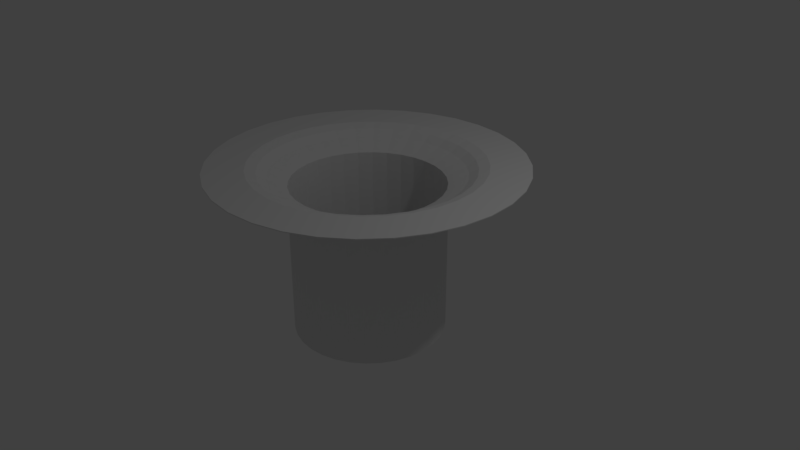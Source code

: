 # Source: shithole.blend  (saved by Blender 2.79.0; exported with 4.5.12 LTS)
import bpy
from mathutils import Matrix  # noqa: F401  (used for matrix-valued properties, if any)

bpy.ops.wm.read_factory_settings(use_empty=True)
scene = bpy.context.scene
scene.name = 'Scene'

# ---- collections
col_collection_1 = bpy.data.collections.new('Collection 1'); scene.collection.children.link(col_collection_1)

# ---- world
world_world = bpy.data.worlds.new('World'); scene.world = world_world
world_world.color = (0.05088, 0.05088, 0.05088)
world_world.use_sun_shadow = False
world_world.sun_shadow_jitter_overblur = 0.0
world_world.cycles.sampling_method = 'MANUAL'

# ---- cameras
cam_camera = bpy.data.cameras.new('Camera')
cam_camera.clip_end = 100.0
cam_camera.lens = 35.0
cam_camera.sensor_width = 32.0
cam_camera.sensor_height = 18.0
cam_camera.ortho_scale = 7.314
cam_camera.dof.focus_distance = 0.0
cam_camera.dof.aperture_fstop = 128.0

# ---- lights
light_lamp = bpy.data.lights.new('Lamp', 'POINT')
light_lamp.transmission_factor = 0.0
light_lamp.cutoff_distance = 30.0
light_lamp.energy = 100.0
light_lamp.shadow_buffer_clip_start = 1.001
light_lamp.shadow_soft_size = 0.1
light_lamp.shadow_maximum_resolution = 0.006
light_lamp.use_absolute_resolution = True

# ---- meshes
me_cylinder = bpy.data.meshes.new('Cylinder')
me_cylinder.from_pydata([(0.0, 1.0, -1.0), (0.0, 1.0, 1.0), (0.1951, 0.9808, -1.0), (0.1951, 0.9808, 1.0), (0.3827, 0.9239, -1.0), (0.3827, 0.9239, 1.0), (0.5556, 0.8315, -1.0), (0.5556, 0.8315, 1.0), (0.7071, 0.7071, -1.0), (0.7071, 0.7071, 1.0), (0.8315, 0.5556, -1.0), (0.8315, 0.5556, 1.0), (0.9239, 0.3827, -1.0), (0.9239, 0.3827, 1.0), (0.9808, 0.1951, -1.0), (0.9808, 0.1951, 1.0), (1.0, 7.55e-08, -1.0), (1.0, 7.55e-08, 1.0), (0.9808, -0.1951, -1.0), (0.9808, -0.1951, 1.0), (0.9239, -0.3827, -1.0), (0.9239, -0.3827, 1.0), (0.8315, -0.5556, -1.0), (0.8315, -0.5556, 1.0), (0.7071, -0.7071, -1.0), (0.7071, -0.7071, 1.0), (0.5556, -0.8315, -1.0), (0.5556, -0.8315, 1.0), (0.3827, -0.9239, -1.0), (0.3827, -0.9239, 1.0), (0.1951, -0.9808, -1.0), (0.1951, -0.9808, 1.0), (-3.258e-07, -1.0, -1.0), (-3.258e-07, -1.0, 1.0), (-0.1951, -0.9808, -1.0), (-0.1951, -0.9808, 1.0), (-0.3827, -0.9239, -1.0), (-0.3827, -0.9239, 1.0), (-0.5556, -0.8315, -1.0), (-0.5556, -0.8315, 1.0), (-0.7071, -0.7071, -1.0), (-0.7071, -0.7071, 1.0), (-0.8315, -0.5556, -1.0), (-0.8315, -0.5556, 1.0), (-0.9239, -0.3827, -1.0), (-0.9239, -0.3827, 1.0), (-0.9808, -0.1951, -1.0), (-0.9808, -0.1951, 1.0), (-1.0, 9.656e-07, -1.0), (-1.0, 9.656e-07, 1.0), (-0.9808, 0.1951, -1.0), (-0.9808, 0.1951, 1.0), (-0.9239, 0.3827, -1.0), (-0.9239, 0.3827, 1.0), (-0.8315, 0.5556, -1.0), (-0.8315, 0.5556, 1.0), (-0.7071, 0.7071, -1.0), (-0.7071, 0.7071, 1.0), (-0.5556, 0.8315, -1.0), (-0.5556, 0.8315, 1.0), (-0.3827, 0.9239, -1.0), (-0.3827, 0.9239, 1.0), (-0.1951, 0.9808, -1.0), (-0.1951, 0.9808, 1.0), (-5.943e-08, 1.5, 1.246), (0.2927, 1.472, 1.246), (0.5742, 1.386, 1.246), (0.8336, 1.248, 1.246), (1.061, 1.061, 1.246), (1.248, 0.8336, 1.246), (1.386, 0.5742, 1.246), (1.472, 0.2927, 1.246), (1.5, -2.935e-08, 1.246), (1.472, -0.2927, 1.246), (1.386, -0.5742, 1.246), (1.248, -0.8336, 1.246), (1.061, -1.061, 1.246), (0.8336, -1.248, 1.246), (0.5742, -1.386, 1.246), (0.2927, -1.472, 1.246), (-5.483e-07, -1.5, 1.246), (-0.2927, -1.472, 1.246), (-0.5742, -1.386, 1.246), (-0.8336, -1.248, 1.246), (-1.061, -1.061, 1.246), (-1.248, -0.8336, 1.246), (-1.386, -0.5742, 1.246), (-1.472, -0.2927, 1.246), (-1.5, 1.306e-06, 1.246), (-1.472, 0.2927, 1.246), (-1.386, 0.5742, 1.246), (-1.248, 0.8336, 1.246), (-1.061, 1.061, 1.246), (-0.8336, 1.248, 1.246), (-0.5742, 1.386, 1.246), (-0.2927, 1.472, 1.246), (1.25, 2.308e-08, 1.123), (1.226, 0.2439, 1.123), (-0.2439, -1.226, 1.123), (-4.371e-07, -1.25, 1.123), (-1.155, 0.4784, 1.123), (-1.226, 0.2439, 1.123), (0.8841, 0.8841, 1.123), (0.6946, 1.04, 1.123), (0.6946, -1.04, 1.123), (0.8841, -0.8841, 1.123), (-1.155, -0.4784, 1.123), (-1.04, -0.6946, 1.123), (-0.2439, 1.226, 1.123), (-0.4784, 1.155, 1.123), (1.226, -0.2439, 1.123), (-0.4784, -1.155, 1.123), (-1.04, 0.6946, 1.123), (1.04, 0.6946, 1.123), (0.4784, -1.155, 1.123), (-1.226, -0.2439, 1.123), (0.2439, 1.226, 1.123), (-2.971e-08, 1.25, 1.123), (1.155, -0.4784, 1.123), (-0.6946, -1.04, 1.123), (-0.8841, 0.8841, 1.123), (1.155, 0.4784, 1.123), (0.2439, -1.226, 1.123), (-1.25, 1.136e-06, 1.123), (0.4784, 1.155, 1.123), (1.04, -0.6946, 1.123), (-0.8841, -0.8841, 1.123), (-0.6946, 1.04, 1.123), (1.125, 4.929e-08, 1.062), (-0.2195, -1.103, 1.062), (-1.039, 0.4306, 1.062), (0.7956, 0.7956, 1.062), (0.6251, -0.9355, 1.062), (-1.039, -0.4306, 1.062), (-0.2195, 1.104, 1.062), (1.104, -0.2195, 1.062), (-0.4306, -1.039, 1.062), (-0.9355, 0.6251, 1.062), (0.9355, 0.6251, 1.062), (0.4306, -1.039, 1.062), (-1.104, -0.2195, 1.062), (0.2195, 1.103, 1.062), (1.039, -0.4306, 1.062), (-0.6251, -0.9355, 1.062), (-0.7956, 0.7956, 1.062), (1.039, 0.4306, 1.062), (0.2195, -1.104, 1.062), (-1.125, 1.051e-06, 1.062), (0.4306, 1.039, 1.062), (0.9355, -0.6251, 1.062), (-0.7956, -0.7956, 1.062), (-0.6251, 0.9355, 1.062), (1.103, 0.2195, 1.062), (-3.815e-07, -1.125, 1.062), (-1.103, 0.2195, 1.062), (0.6251, 0.9355, 1.062), (0.7956, -0.7956, 1.062), (-0.9355, -0.6251, 1.062), (-0.4306, 1.039, 1.062), (-1.486e-08, 1.125, 1.062), (1.165, 0.2317, 1.092), (-4.093e-07, -1.188, 1.092), (-1.165, 0.2317, 1.092), (0.6598, 0.9875, 1.092), (0.8398, -0.8398, 1.092), (-0.9875, -0.6598, 1.092), (-0.4545, 1.097, 1.092), (-2.229e-08, 1.188, 1.092), (1.188, 3.618e-08, 1.092), (-0.2317, -1.165, 1.092), (-1.097, 0.4545, 1.092), (0.8398, 0.8398, 1.092), (0.6598, -0.9875, 1.092), (-1.097, -0.4545, 1.092), (-0.2317, 1.165, 1.092), (1.165, -0.2317, 1.092), (-0.4545, -1.097, 1.092), (-0.9875, 0.6598, 1.092), (0.9875, 0.6598, 1.092), (0.4545, -1.097, 1.092), (-1.165, -0.2317, 1.092), (0.2317, 1.165, 1.092), (1.097, -0.4545, 1.092), (-0.6598, -0.9875, 1.092), (-0.8398, 0.8398, 1.092), (1.097, 0.4545, 1.092), (0.2317, -1.165, 1.092), (-1.188, 1.093e-06, 1.092), (0.4545, 1.097, 1.092), (0.9875, -0.6598, 1.092), (-0.8398, -0.8398, 1.092), (-0.6598, 0.9875, 1.092), (1.341, 0.2667, 1.201), (-4.89e-07, -1.367, 1.201), (-1.341, 0.2667, 1.201), (0.7595, 1.137, 1.201), (0.9666, -0.9666, 1.201), (-1.137, -0.7595, 1.201), (-0.5231, 1.263, 1.201), (-4.358e-08, 1.367, 1.201), (1.367, -1.387e-09, 1.201), (-0.2667, -1.341, 1.201), (-1.263, 0.5231, 1.201), (0.9666, 0.9666, 1.201), (0.7595, -1.137, 1.201), (-1.263, -0.5231, 1.201), (-0.2667, 1.341, 1.201), (1.341, -0.2667, 1.201), (-0.5231, -1.263, 1.201), (-1.137, 0.7595, 1.201), (1.137, 0.7595, 1.201), (0.5231, -1.263, 1.201), (-1.341, -0.2667, 1.201), (0.2667, 1.341, 1.201), (1.263, -0.5231, 1.201), (-0.7595, -1.137, 1.201), (-0.9666, 0.9666, 1.201), (1.263, 0.5231, 1.201), (0.2667, -1.341, 1.201), (-1.367, 1.215e-06, 1.201), (0.5231, 1.263, 1.201), (1.137, -0.7595, 1.201), (-0.9666, -0.9666, 1.201), (-0.7595, 1.137, 1.201), (0.09755, 0.9904, 1.0), (0.2889, 0.9523, 1.0), (0.4691, 0.8777, 1.0), (0.6313, 0.7693, 1.0), (0.7693, 0.6313, 1.0), (0.8777, 0.4691, 1.0), (0.9523, 0.2889, 1.0), (0.9904, 0.09755, 1.0), (0.9904, -0.09755, 1.0), (0.9523, -0.2889, 1.0), (0.8777, -0.4691, 1.0), (0.7693, -0.6313, 1.0), (0.6313, -0.7693, 1.0), (0.4691, -0.8777, 1.0), (0.2889, -0.9523, 1.0), (0.09754, -0.9904, 1.0), (-0.09755, -0.9904, 1.0), (-0.2889, -0.9523, 1.0), (-0.4691, -0.8777, 1.0), (-0.6313, -0.7693, 1.0), (-0.7693, -0.6313, 1.0), (-0.8777, -0.4691, 1.0), (-0.9523, -0.2889, 1.0), (-0.9904, -0.09754, 1.0), (-0.9904, 0.09755, 1.0), (-0.9523, 0.2889, 1.0), (-0.8777, 0.4691, 1.0), (-0.7693, 0.6313, 1.0), (-0.6313, 0.7693, 1.0), (-0.4691, 0.8777, 1.0), (-0.2889, 0.9523, 1.0), (-0.09754, 0.9904, 1.0), (0.1464, 1.486, 1.246), (0.4335, 1.429, 1.246), (0.7039, 1.317, 1.246), (0.9473, 1.154, 1.246), (1.154, 0.9473, 1.246), (1.317, 0.7039, 1.246), (1.429, 0.4335, 1.246), (1.486, 0.1464, 1.246), (1.486, -0.1464, 1.246), (1.429, -0.4335, 1.246), (1.317, -0.7039, 1.246), (1.154, -0.9473, 1.246), (0.9473, -1.154, 1.246), (0.7039, -1.317, 1.246), (0.4335, -1.429, 1.246), (0.1464, -1.486, 1.246), (-0.1464, -1.486, 1.246), (-0.4335, -1.429, 1.246), (-0.7039, -1.317, 1.246), (-0.9473, -1.154, 1.246), (-1.154, -0.9473, 1.246), (-1.317, -0.7039, 1.246), (-1.429, -0.4335, 1.246), (-1.486, -0.1464, 1.246), (-1.486, 0.1464, 1.246), (-1.429, 0.4335, 1.246), (-1.317, 0.7039, 1.246), (-1.154, 0.9473, 1.246), (-0.9473, 1.154, 1.246), (-0.7039, 1.317, 1.246), (-0.4335, 1.429, 1.246), (-0.1464, 1.486, 1.246), (1.063, 6.239e-08, 1.031), (1.406, 0.2797, 1.223), (-0.2073, -1.042, 1.031), (-5.187e-07, -1.434, 1.223), (-0.9817, 0.4066, 1.031), (-1.406, 0.2797, 1.223), (0.7513, 0.7513, 1.031), (0.7965, 1.192, 1.223), (0.5903, -0.8835, 1.031), (1.014, -1.014, 1.223), (-0.9817, -0.4066, 1.031), (-1.192, -0.7965, 1.223), (-0.2073, 1.042, 1.031), (-0.5487, 1.325, 1.223), (1.042, -0.2073, 1.031), (-0.4066, -0.9817, 1.031), (-0.8835, 0.5903, 1.031), (0.8835, 0.5903, 1.031), (0.4066, -0.9817, 1.031), (-1.042, -0.2073, 1.031), (0.2073, 1.042, 1.031), (-5.15e-08, 1.434, 1.223), (0.9817, -0.4066, 1.031), (-0.5903, -0.8835, 1.031), (-0.7513, 0.7513, 1.031), (0.9817, 0.4066, 1.031), (0.2073, -1.042, 1.031), (-1.063, 1.008e-06, 1.031), (0.4066, 0.9817, 1.031), (0.8835, -0.5903, 1.031), (-0.7513, -0.7513, 1.031), (-0.5903, 0.8835, 1.031), (1.309, 1.084e-08, 1.162), (1.196, 0.2378, 1.108), (-0.2553, -1.283, 1.162), (-4.232e-07, -1.219, 1.108), (-1.209, 0.5008, 1.162), (-1.196, 0.2378, 1.108), (0.9253, 0.9253, 1.162), (0.6772, 1.014, 1.108), (0.727, -1.088, 1.162), (0.8619, -0.8619, 1.108), (-1.209, -0.5008, 1.162), (-1.014, -0.6772, 1.108), (-0.2553, 1.283, 1.162), (-0.4665, 1.126, 1.108), (1.283, -0.2553, 1.162), (-0.5008, -1.209, 1.162), (-1.088, 0.727, 1.162), (1.088, 0.727, 1.162), (0.5008, -1.209, 1.162), (-1.283, -0.2553, 1.162), (0.2553, 1.283, 1.162), (-2.6e-08, 1.219, 1.108), (1.209, -0.5008, 1.162), (-0.727, -1.088, 1.162), (-0.9253, 0.9253, 1.162), (1.209, 0.5008, 1.162), (0.2553, -1.283, 1.162), (-1.309, 1.176e-06, 1.162), (0.5008, 1.209, 1.162), (1.088, -0.727, 1.162), (-0.9253, -0.9253, 1.162), (-0.727, 1.088, 1.162), (-0.5865, 1.097, 1.123), (-0.9618, -0.7893, 1.123), (0.9618, -0.7893, 1.123), (0.5865, 1.097, 1.123), (-1.238, 0.122, 1.123), (0.122, -1.238, 1.123), (1.191, 0.3612, 1.123), (-0.7893, 0.9618, 1.123), (-0.7893, -0.9618, 1.123), (1.097, -0.5865, 1.123), (0.3612, 1.191, 1.123), (-1.238, -0.122, 1.123), (0.3612, -1.191, 1.123), (1.097, 0.5865, 1.123), (-0.9618, 0.7893, 1.123), (-0.5865, -1.097, 1.123), (1.191, -0.3612, 1.123), (-0.122, 1.238, 1.123), (0.122, 1.238, 1.123), (-1.191, -0.3612, 1.123), (0.5865, -1.097, 1.123), (0.9618, 0.7893, 1.123), (-1.097, 0.5865, 1.123), (-0.3612, -1.191, 1.123), (1.238, -0.122, 1.123), (-0.3612, 1.191, 1.123), (-1.097, -0.5865, 1.123), (0.7893, -0.9618, 1.123), (0.7893, 0.9618, 1.123), (-1.191, 0.3612, 1.123), (-0.122, -1.238, 1.123), (1.238, 0.122, 1.123), (1.156, 4.273e-08, 1.077), (-0.2256, -1.134, 1.077), (-1.068, 0.4425, 1.077), (0.8177, 0.8177, 1.077), (0.6425, -0.9615, 1.077), (-1.068, -0.4425, 1.077), (-0.2256, 1.134, 1.077), (1.134, -0.2256, 1.077), (-0.4425, -1.068, 1.077), (-0.9615, 0.6425, 1.077), (0.9615, 0.6425, 1.077), (0.4425, -1.068, 1.077), (-1.134, -0.2256, 1.077), (0.2256, 1.134, 1.077), (1.068, -0.4425, 1.077), (-0.6425, -0.9615, 1.077), (-0.8177, 0.8177, 1.077), (1.068, 0.4425, 1.077), (0.2256, -1.134, 1.077), (-1.156, 1.072e-06, 1.077), (0.4425, 1.068, 1.077), (0.9615, -0.6425, 1.077), (-0.8177, -0.8177, 1.077), (-0.6425, 0.9615, 1.077), (1.042, 0.2073, 1.031), (-3.537e-07, -1.063, 1.031), (-1.042, 0.2073, 1.031), (0.5903, 0.8835, 1.031), (0.7513, -0.7513, 1.031), (-0.8835, -0.5903, 1.031), (-0.4066, 0.9817, 1.031), (-7.429e-09, 1.063, 1.031), (1.114, 0.1097, 1.062), (-0.1098, -1.114, 1.062), (-1.071, 0.325, 1.062), (0.7103, 0.8655, 1.062), (0.7103, -0.8655, 1.062), (-0.9875, -0.5278, 1.062), (-0.325, 1.071, 1.062), (1.114, -0.1097, 1.062), (-0.325, -1.071, 1.062), (-0.9875, 0.5278, 1.062), (0.8655, 0.7103, 1.062), (0.5278, -0.9875, 1.062), (-1.071, -0.325, 1.062), (0.1097, 1.114, 1.062), (-0.1097, 1.114, 1.062), (1.071, -0.325, 1.062), (-0.5278, -0.9875, 1.062), (-0.8655, 0.7103, 1.062), (0.9875, 0.5278, 1.062), (0.325, -1.071, 1.062), (-1.114, -0.1097, 1.062), (0.325, 1.071, 1.062), (0.9875, -0.5278, 1.062), (-0.7103, -0.8655, 1.062), (-0.7103, 0.8655, 1.062), (1.071, 0.325, 1.062), (0.1097, -1.114, 1.062), (-1.114, 0.1098, 1.062), (0.5278, 0.9875, 1.062), (0.8655, -0.7103, 1.062), (-0.8655, -0.7103, 1.062), (-0.5278, 0.9875, 1.062), (1.134, 0.2256, 1.077), (-3.954e-07, -1.156, 1.077), (-1.134, 0.2256, 1.077), (0.6425, 0.9615, 1.077), (0.8177, -0.8177, 1.077), (-0.9615, -0.6425, 1.077), (-0.4425, 1.068, 1.077), (-1.857e-08, 1.156, 1.077), (1.219, 2.963e-08, 1.108), (-0.2378, -1.196, 1.108), (-1.126, 0.4665, 1.108), (0.8619, 0.8619, 1.108), (0.6772, -1.014, 1.108), (-1.126, -0.4665, 1.108), (-0.2378, 1.196, 1.108), (1.196, -0.2378, 1.108), (-0.4665, -1.126, 1.108), (-1.014, 0.6772, 1.108), (1.014, 0.6772, 1.108), (0.4665, -1.126, 1.108), (-1.196, -0.2378, 1.108), (0.2378, 1.196, 1.108), (1.126, -0.4665, 1.108), (-0.6772, -1.014, 1.108), (-0.8619, 0.8619, 1.108), (1.126, 0.4665, 1.108), (0.2378, -1.196, 1.108), (-1.219, 1.115e-06, 1.108), (0.4665, 1.126, 1.108), (1.014, -0.6772, 1.108), (-0.8619, -0.8619, 1.108), (-0.6772, 1.014, 1.108), (1.176, 0.1159, 1.092), (-0.1159, -1.176, 1.092), (-1.131, 0.3431, 1.092), (0.7498, 0.9137, 1.092), (0.7498, -0.9137, 1.092), (-1.042, -0.5572, 1.092), (-0.3431, 1.131, 1.092), (1.176, -0.1159, 1.092), (-0.3431, -1.131, 1.092), (-1.042, 0.5572, 1.092), (0.9137, 0.7498, 1.092), (0.5572, -1.042, 1.092), (-1.131, -0.3431, 1.092), (0.1159, 1.176, 1.092), (-0.1159, 1.176, 1.092), (1.131, -0.3431, 1.092), (-0.5572, -1.042, 1.092), (-0.9137, 0.7498, 1.092), (1.042, 0.5572, 1.092), (0.3431, -1.131, 1.092), (-1.176, -0.1159, 1.092), (0.3431, 1.131, 1.092), (1.042, -0.5572, 1.092), (-0.7498, -0.9137, 1.092), (-0.7498, 0.9137, 1.092), (1.131, 0.3431, 1.092), (0.1159, -1.176, 1.092), (-1.176, 0.1159, 1.092), (0.5572, 1.042, 1.092), (0.9137, -0.7498, 1.092), (-0.9137, -0.7498, 1.092), (-0.5572, 1.042, 1.092), (1.283, 0.2553, 1.162), (-4.631e-07, -1.309, 1.162), (-1.283, 0.2553, 1.162), (0.727, 1.088, 1.162), (0.9253, -0.9253, 1.162), (-1.088, -0.727, 1.162), (-0.5008, 1.209, 1.162), (-3.665e-08, 1.309, 1.162), (1.434, -1.537e-08, 1.223), (-0.2797, -1.406, 1.223), (-1.325, 0.5487, 1.223), (1.014, 1.014, 1.223), (0.7965, -1.192, 1.223), (-1.325, -0.5487, 1.223), (-0.2797, 1.406, 1.223), (1.406, -0.2797, 1.223), (-0.5487, -1.325, 1.223), (-1.192, 0.7965, 1.223), (1.192, 0.7965, 1.223), (0.5487, -1.325, 1.223), (-1.406, -0.2797, 1.223), (0.2797, 1.406, 1.223), (1.325, -0.5487, 1.223), (-0.7965, -1.192, 1.223), (-1.014, 1.014, 1.223), (1.325, 0.5487, 1.223), (0.2797, -1.406, 1.223), (-1.434, 1.261e-06, 1.223), (0.5487, 1.325, 1.223), (1.192, -0.7965, 1.223), (-1.014, -1.014, 1.223), (-0.7965, 1.192, 1.223), (-0.6413, 1.2, 1.201), (-1.052, -0.863, 1.201), (1.052, -0.863, 1.201), (0.6413, 1.2, 1.201), (-1.354, 0.1333, 1.201), (0.1333, -1.354, 1.201), (1.302, 0.3949, 1.201), (-0.863, 1.052, 1.201), (-0.8631, -1.052, 1.201), (1.2, -0.6413, 1.201), (0.3949, 1.302, 1.201), (-1.354, -0.1333, 1.201), (0.3949, -1.302, 1.201), (1.2, 0.6413, 1.201), (-1.052, 0.8631, 1.201), (-0.6413, -1.2, 1.201), (1.302, -0.3949, 1.201), (-0.1333, 1.354, 1.201), (0.1333, 1.354, 1.201), (-1.302, -0.3949, 1.201), (0.6413, -1.2, 1.201), (1.052, 0.863, 1.201), (-1.2, 0.6413, 1.201), (-0.3949, -1.302, 1.201), (1.354, -0.1333, 1.201), (-0.3949, 1.302, 1.201), (-1.2, -0.6413, 1.201), (0.863, -1.052, 1.201), (0.863, 1.052, 1.201), (-1.302, 0.3949, 1.201), (-0.1333, -1.354, 1.201), (1.354, 0.1333, 1.201), (1.296, 0.1277, 1.162), (-0.1277, -1.296, 1.162), (-1.246, 0.378, 1.162), (0.8262, 1.007, 1.162), (0.8262, -1.007, 1.162), (-1.149, -0.6139, 1.162), (-0.378, 1.246, 1.162), (1.296, -0.1277, 1.162), (-0.378, -1.246, 1.162), (-1.149, 0.6139, 1.162), (1.007, 0.8262, 1.162), (0.6139, -1.149, 1.162), (-1.246, -0.378, 1.162), (0.1277, 1.296, 1.162), (-0.1276, 1.296, 1.162), (1.246, -0.378, 1.162), (-0.6139, -1.149, 1.162), (-1.007, 0.8262, 1.162), (1.149, 0.6139, 1.162), (0.378, -1.246, 1.162), (-1.296, -0.1276, 1.162), (0.378, 1.246, 1.162), (1.149, -0.6139, 1.162), (-0.8262, -1.007, 1.162), (-0.8262, 1.007, 1.162), (1.246, 0.378, 1.162), (0.1276, -1.296, 1.162), (-1.296, 0.1277, 1.162), (0.6139, 1.149, 1.162), (1.007, -0.8262, 1.162), (-1.007, -0.8262, 1.162), (-0.6139, 1.149, 1.162), (-0.5425, 1.015, 1.077), (-0.8896, -0.7301, 1.077), (0.8896, -0.7301, 1.077), (0.5425, 1.015, 1.077), (-1.145, 0.1128, 1.077), (0.1128, -1.145, 1.077), (1.101, 0.3341, 1.077), (-0.7301, 0.8896, 1.077), (-0.7301, -0.8896, 1.077), (1.015, -0.5425, 1.077), (0.3341, 1.101, 1.077), (-1.145, -0.1128, 1.077), (0.3341, -1.101, 1.077), (1.015, 0.5425, 1.077), (-0.8896, 0.7301, 1.077), (-0.5425, -1.015, 1.077), (1.101, -0.3341, 1.077), (-0.1128, 1.145, 1.077), (0.1128, 1.145, 1.077), (-1.101, -0.3341, 1.077), (0.5425, -1.015, 1.077), (0.8896, 0.7301, 1.077), (-1.015, 0.5425, 1.077), (-0.3341, -1.101, 1.077), (1.145, -0.1128, 1.077), (-0.3341, 1.101, 1.077), (-1.015, -0.5425, 1.077), (0.7301, -0.8896, 1.077), (0.7301, 0.8896, 1.077), (-1.101, 0.3341, 1.077), (-0.1128, -1.145, 1.077), (1.145, 0.1128, 1.077), (-0.4985, 0.9326, 1.031), (-0.8174, -0.6708, 1.031), (0.8174, -0.6708, 1.031), (0.4985, 0.9326, 1.031), (-1.052, 0.1036, 1.031), (0.1036, -1.052, 1.031), (1.012, 0.307, 1.031), (-0.6708, 0.8174, 1.031), (-0.6708, -0.8174, 1.031), (0.9326, -0.4985, 1.031), (0.307, 1.012, 1.031), (-1.052, -0.1036, 1.031), (0.307, -1.012, 1.031), (0.9326, 0.4985, 1.031), (-0.8174, 0.6708, 1.031), (-0.4985, -0.9326, 1.031), (1.012, -0.307, 1.031), (-0.1036, 1.052, 1.031), (0.1036, 1.052, 1.031), (-1.012, -0.307, 1.031), (0.4985, -0.9326, 1.031), (0.8174, 0.6708, 1.031), (-0.9326, 0.4985, 1.031), (-0.307, -1.012, 1.031), (1.052, -0.1036, 1.031), (-0.307, 1.012, 1.031), (-0.9326, -0.4985, 1.031), (0.6708, -0.8174, 1.031), (0.6708, 0.8174, 1.031), (-1.012, 0.307, 1.031), (-0.1036, -1.052, 1.031), (1.052, 0.1036, 1.031), (1.207, 0.1189, 1.108), (-0.1189, -1.207, 1.108), (-1.161, 0.3521, 1.108), (0.7696, 0.9377, 1.108), (0.7696, -0.9377, 1.108), (-1.07, -0.5718, 1.108), (-0.3521, 1.161, 1.108), (1.207, -0.1189, 1.108), (-0.3521, -1.161, 1.108), (-1.07, 0.5718, 1.108), (0.9377, 0.7696, 1.108), (0.5718, -1.07, 1.108), (-1.161, -0.3521, 1.108), (0.1189, 1.207, 1.108), (-0.1189, 1.207, 1.108), (1.161, -0.3521, 1.108), (-0.5718, -1.07, 1.108), (-0.9377, 0.7696, 1.108), (1.07, 0.5718, 1.108), (0.3521, -1.161, 1.108), (-1.207, -0.1189, 1.108), (0.3521, 1.161, 1.108), (1.07, -0.5718, 1.108), (-0.7696, -0.9377, 1.108), (-0.7696, 0.9377, 1.108), (1.161, 0.3521, 1.108), (0.1189, -1.207, 1.108), (-1.207, 0.1189, 1.108), (0.5718, 1.07, 1.108), (0.9377, -0.7696, 1.108), (-0.9377, -0.7696, 1.108), (-0.5718, 1.07, 1.108), (-0.6726, 1.258, 1.223), (-1.103, -0.9052, 1.223), (1.103, -0.9052, 1.223), (0.6726, 1.258, 1.223), (-1.42, 0.1399, 1.223), (0.1399, -1.42, 1.223), (1.365, 0.4142, 1.223), (-0.9052, 1.103, 1.223), (-0.9052, -1.103, 1.223), (1.258, -0.6726, 1.223), (0.4142, 1.365, 1.223), (-1.42, -0.1399, 1.223), (0.4142, -1.365, 1.223), (1.258, 0.6726, 1.223), (-1.103, 0.9052, 1.223), (-0.6726, -1.258, 1.223), (1.365, -0.4142, 1.223), (-0.1399, 1.42, 1.223), (0.1399, 1.42, 1.223), (-1.365, -0.4142, 1.223), (0.6726, -1.258, 1.223), (1.103, 0.9052, 1.223), (-1.258, 0.6726, 1.223), (-0.4142, -1.365, 1.223), (1.42, -0.1399, 1.223), (-0.4142, 1.365, 1.223), (-1.258, -0.6726, 1.223), (0.9052, -1.103, 1.223), (0.9052, 1.103, 1.223), (-1.365, 0.4142, 1.223), (-0.1399, -1.42, 1.223), (1.42, 0.1399, 1.223), (0.005293, 2.004, 1.246), (0.3974, 1.966, 1.246), (0.7744, 1.851, 1.246), (1.122, 1.666, 1.246), (1.426, 1.416, 1.246), (1.676, 1.111, 1.246), (1.862, 0.7638, 1.246), (1.976, 0.3868, 1.246), (2.015, -0.005293, 1.246), (1.976, -0.3974, 1.246), (1.862, -0.7744, 1.246), (1.676, -1.122, 1.246), (1.426, -1.426, 1.246), (1.122, -1.676, 1.246), (0.7744, -1.862, 1.246), (0.3974, -1.976, 1.246), (0.005293, -2.015, 1.246), (-0.3868, -1.976, 1.246), (-0.7638, -1.862, 1.246), (-1.111, -1.676, 1.246), (-1.416, -1.426, 1.246), (-1.666, -1.122, 1.246), (-1.851, -0.7744, 1.246), (-1.966, -0.3974, 1.246), (-2.004, -0.005292, 1.246), (-1.966, 0.3868, 1.246), (-1.851, 0.7638, 1.246), (-1.666, 1.111, 1.246), (-1.416, 1.416, 1.246), (-1.111, 1.666, 1.246), (-0.7638, 1.851, 1.246), (-0.3868, 1.966, 1.246), (0.2013, 1.985, 1.246), (0.5859, 1.909, 1.246), (0.9481, 1.759, 1.246), (1.274, 1.541, 1.246), (1.551, 1.264, 1.246), (1.769, 0.9375, 1.246), (1.919, 0.5753, 1.246), (1.996, 0.1907, 1.246), (1.996, -0.2013, 1.246), (1.919, -0.5859, 1.246), (1.769, -0.9481, 1.246), (1.551, -1.274, 1.246), (1.274, -1.551, 1.246), (0.9481, -1.769, 1.246), (0.5859, -1.919, 1.246), (0.2013, -1.996, 1.246), (-0.1907, -1.996, 1.246), (-0.5753, -1.919, 1.246), (-0.9375, -1.769, 1.246), (-1.264, -1.551, 1.246), (-1.541, -1.274, 1.246), (-1.759, -0.9481, 1.246), (-1.909, -0.5859, 1.246), (-1.985, -0.2013, 1.246), (-1.985, 0.1907, 1.246), (-1.909, 0.5753, 1.246), (-1.759, 0.9375, 1.246), (-1.541, 1.264, 1.246), (-1.264, 1.541, 1.246), (-0.9375, 1.759, 1.246), (-0.5753, 1.909, 1.246), (-0.1907, 1.985, 1.246), (-1.353, 1.353, 1.216)], [], [(0, 1, 224, 3, 2), (2, 3, 225, 5, 4), (4, 5, 226, 7, 6), (6, 7, 227, 9, 8), (8, 9, 228, 11, 10), (10, 11, 229, 13, 12), (12, 13, 230, 15, 14), (14, 15, 231, 17, 16), (16, 17, 232, 19, 18), (18, 19, 233, 21, 20), (20, 21, 234, 23, 22), (22, 23, 235, 25, 24), (24, 25, 236, 27, 26), (26, 27, 237, 29, 28), (28, 29, 238, 31, 30), (30, 31, 239, 33, 32), (32, 33, 240, 35, 34), (34, 35, 241, 37, 36), (36, 37, 242, 39, 38), (38, 39, 243, 41, 40), (40, 41, 244, 43, 42), (42, 43, 245, 45, 44), (44, 45, 246, 47, 46), (46, 47, 247, 49, 48), (48, 49, 248, 51, 50), (50, 51, 249, 53, 52), (52, 53, 250, 55, 54), (54, 55, 251, 57, 56), (56, 57, 252, 59, 58), (58, 59, 253, 61, 60), (735, 289, 71, 263), (60, 61, 254, 63, 62), (62, 63, 255, 1, 0), (0, 2, 4, 6, 8, 10, 12, 14, 16, 18, 20, 22, 24, 26, 28, 30, 32, 34, 36, 38, 40, 42, 44, 46, 48, 50, 52, 54, 56, 58, 60, 62), (734, 291, 80, 272), (733, 293, 89, 281), (732, 295, 67, 259), (731, 297, 76, 268), (730, 299, 85, 277), (729, 301, 94, 286), (728, 520, 72, 264), (727, 521, 81, 273), (726, 522, 90, 282), (725, 523, 68, 260), (724, 524, 77, 269), (723, 525, 86, 278), (722, 309, 64, 256), (721, 526, 95, 287), (720, 527, 73, 265), (719, 528, 82, 274), (718, 529, 91, 283), (717, 530, 69, 261), (716, 531, 78, 270), (715, 532, 87, 279), (714, 533, 65, 257), (713, 534, 74, 266), (712, 535, 83, 275), (711, 536, 92, 284), (710, 537, 70, 262), (709, 538, 79, 271), (708, 539, 88, 280), (707, 540, 66, 258), (706, 541, 75, 267), (705, 542, 84, 276), (704, 543, 93, 285), (703, 479, 127, 352), (702, 478, 126, 353), (701, 477, 125, 354), (700, 476, 124, 355), (699, 475, 123, 356), (698, 474, 122, 357), (697, 473, 121, 358), (696, 472, 120, 359), (695, 471, 119, 360), (694, 470, 118, 361), (693, 469, 116, 362), (692, 468, 115, 363), (691, 467, 114, 364), (690, 466, 113, 365), (689, 465, 112, 366), (688, 464, 111, 367), (687, 463, 110, 368), (686, 462, 108, 369), (685, 341, 117, 370), (684, 461, 106, 371), (683, 460, 104, 372), (682, 459, 102, 373), (681, 458, 100, 374), (680, 457, 98, 375), (679, 456, 96, 376), (678, 333, 109, 377), (677, 331, 107, 378), (676, 329, 105, 379), (675, 327, 103, 380), (674, 325, 101, 381), (673, 323, 99, 382), (672, 321, 97, 383), (671, 408, 152, 416), (670, 409, 153, 417), (669, 410, 154, 418), (668, 411, 155, 419), (667, 412, 156, 420), (666, 413, 157, 421), (665, 414, 158, 422), (664, 288, 128, 423), (663, 290, 129, 424), (662, 292, 130, 425), (661, 294, 131, 426), (660, 296, 132, 427), (659, 298, 133, 428), (658, 415, 159, 429), (657, 300, 134, 430), (656, 302, 135, 431), (655, 303, 136, 432), (654, 304, 137, 433), (653, 305, 138, 434), (652, 306, 139, 435), (651, 307, 140, 436), (650, 308, 141, 437), (649, 310, 142, 438), (648, 311, 143, 439), (647, 312, 144, 440), (646, 313, 145, 441), (645, 314, 146, 442), (644, 315, 147, 443), (643, 316, 148, 444), (642, 317, 149, 445), (641, 318, 150, 446), (640, 319, 151, 447), (639, 448, 160, 480), (638, 449, 161, 481), (637, 450, 162, 482), (636, 451, 163, 483), (635, 452, 164, 484), (634, 453, 165, 485), (633, 454, 166, 486), (632, 384, 168, 487), (631, 385, 169, 488), (630, 386, 170, 489), (629, 387, 171, 490), (628, 388, 172, 491), (627, 389, 173, 492), (626, 455, 167, 493), (625, 390, 174, 494), (624, 391, 175, 495), (623, 392, 176, 496), (622, 393, 177, 497), (621, 394, 178, 498), (620, 395, 179, 499), (619, 396, 180, 500), (618, 397, 181, 501), (617, 398, 182, 502), (616, 399, 183, 503), (615, 400, 184, 504), (614, 401, 185, 505), (613, 402, 186, 506), (612, 403, 187, 507), (611, 404, 188, 508), (610, 405, 189, 509), (609, 406, 190, 510), (608, 407, 191, 511), (607, 351, 223, 544), (606, 350, 222, 545), (605, 349, 221, 546), (604, 348, 220, 547), (603, 347, 219, 548), (602, 346, 218, 549), (601, 345, 217, 550), (600, 344, 216, 551), (599, 343, 215, 552), (598, 342, 214, 553), (597, 340, 213, 554), (596, 339, 212, 555), (595, 338, 211, 556), (594, 337, 210, 557), (593, 336, 209, 558), (592, 335, 208, 559), (591, 334, 207, 560), (590, 332, 206, 561), (589, 519, 199, 562), (588, 330, 205, 563), (587, 328, 204, 564), (586, 326, 203, 565), (585, 324, 202, 566), (584, 322, 201, 567), (583, 320, 200, 568), (582, 518, 198, 569), (581, 517, 197, 570), (580, 516, 196, 571), (579, 515, 195, 572), (578, 514, 194, 573), (577, 513, 193, 574), (576, 512, 192, 575), (320, 576, 575, 200), (96, 383, 576, 320), (383, 97, 512, 576), (322, 577, 574, 201), (98, 382, 577, 322), (382, 99, 513, 577), (324, 578, 573, 202), (100, 381, 578, 324), (381, 101, 514, 578), (326, 579, 572, 203), (102, 380, 579, 326), (380, 103, 515, 579), (328, 580, 571, 204), (104, 379, 580, 328), (379, 105, 516, 580), (330, 581, 570, 205), (106, 378, 581, 330), (378, 107, 517, 581), (332, 582, 569, 206), (108, 377, 582, 332), (377, 109, 518, 582), (334, 583, 568, 207), (110, 376, 583, 334), (376, 96, 320, 583), (335, 584, 567, 208), (111, 375, 584, 335), (375, 98, 322, 584), (336, 585, 566, 209), (112, 374, 585, 336), (374, 100, 324, 585), (337, 586, 565, 210), (113, 373, 586, 337), (373, 102, 326, 586), (338, 587, 564, 211), (114, 372, 587, 338), (372, 104, 328, 587), (339, 588, 563, 212), (115, 371, 588, 339), (371, 106, 330, 588), (340, 589, 562, 213), (116, 370, 589, 340), (370, 117, 519, 589), (519, 590, 561, 199), (117, 369, 590, 519), (369, 108, 332, 590), (342, 591, 560, 214), (118, 368, 591, 342), (368, 110, 334, 591), (343, 592, 559, 215), (119, 367, 592, 343), (367, 111, 335, 592), (344, 593, 558, 216), (120, 366, 593, 344), (366, 112, 336, 593), (345, 594, 557, 217), (121, 365, 594, 345), (365, 113, 337, 594), (346, 595, 556, 218), (122, 364, 595, 346), (364, 114, 338, 595), (347, 596, 555, 219), (123, 363, 596, 347), (363, 115, 339, 596), (348, 597, 554, 220), (124, 362, 597, 348), (362, 116, 340, 597), (349, 598, 553, 221), (125, 361, 598, 349), (361, 118, 342, 598), (350, 599, 552, 222), (126, 360, 599, 350), (360, 119, 343, 599), (351, 600, 551, 223), (127, 359, 600, 351), (359, 120, 344, 600), (512, 601, 550, 192), (97, 358, 601, 512), (358, 121, 345, 601), (513, 602, 549, 193), (99, 357, 602, 513), (357, 122, 346, 602), (514, 603, 548, 194), (101, 356, 603, 514), (356, 123, 347, 603), (515, 604, 547, 195), (103, 355, 604, 515), (355, 124, 348, 604), (516, 605, 546, 196), (105, 354, 605, 516), (354, 125, 349, 605), (517, 606, 545, 197), (107, 353, 606, 517), (353, 126, 350, 606), (518, 607, 544, 198), (109, 352, 607, 518), (352, 127, 351, 607), (454, 608, 511, 166), (158, 447, 608, 454), (447, 151, 407, 608), (453, 609, 510, 165), (157, 446, 609, 453), (446, 150, 406, 609), (452, 610, 509, 164), (156, 445, 610, 452), (445, 149, 405, 610), (451, 611, 508, 163), (155, 444, 611, 451), (444, 148, 404, 611), (450, 612, 507, 162), (154, 443, 612, 450), (443, 147, 403, 612), (449, 613, 506, 161), (153, 442, 613, 449), (442, 146, 402, 613), (448, 614, 505, 160), (152, 441, 614, 448), (441, 145, 401, 614), (407, 615, 504, 191), (151, 440, 615, 407), (440, 144, 400, 615), (406, 616, 503, 190), (150, 439, 616, 406), (439, 143, 399, 616), (405, 617, 502, 189), (149, 438, 617, 405), (438, 142, 398, 617), (404, 618, 501, 188), (148, 437, 618, 404), (437, 141, 397, 618), (403, 619, 500, 187), (147, 436, 619, 403), (436, 140, 396, 619), (402, 620, 499, 186), (146, 435, 620, 402), (435, 139, 395, 620), (401, 621, 498, 185), (145, 434, 621, 401), (434, 138, 394, 621), (400, 622, 497, 184), (144, 433, 622, 400), (433, 137, 393, 622), (399, 623, 496, 183), (143, 432, 623, 399), (432, 136, 392, 623), (398, 624, 495, 182), (142, 431, 624, 398), (431, 135, 391, 624), (455, 625, 494, 167), (159, 430, 625, 455), (430, 134, 390, 625), (397, 626, 493, 181), (141, 429, 626, 397), (429, 159, 455, 626), (396, 627, 492, 180), (140, 428, 627, 396), (428, 133, 389, 627), (395, 628, 491, 179), (139, 427, 628, 395), (427, 132, 388, 628), (394, 629, 490, 178), (138, 426, 629, 394), (426, 131, 387, 629), (393, 630, 489, 177), (137, 425, 630, 393), (425, 130, 386, 630), (392, 631, 488, 176), (136, 424, 631, 392), (424, 129, 385, 631), (391, 632, 487, 175), (135, 423, 632, 391), (423, 128, 384, 632), (390, 633, 486, 174), (134, 422, 633, 390), (422, 158, 454, 633), (389, 634, 485, 173), (133, 421, 634, 389), (421, 157, 453, 634), (388, 635, 484, 172), (132, 420, 635, 388), (420, 156, 452, 635), (387, 636, 483, 171), (131, 419, 636, 387), (419, 155, 451, 636), (386, 637, 482, 170), (130, 418, 637, 386), (418, 154, 450, 637), (385, 638, 481, 169), (129, 417, 638, 385), (417, 153, 449, 638), (384, 639, 480, 168), (128, 416, 639, 384), (416, 152, 448, 639), (414, 640, 447, 158), (61, 253, 640, 414), (253, 59, 319, 640), (413, 641, 446, 157), (43, 244, 641, 413), (244, 41, 318, 641), (412, 642, 445, 156), (25, 235, 642, 412), (235, 23, 317, 642), (411, 643, 444, 155), (7, 226, 643, 411), (226, 5, 316, 643), (410, 644, 443, 154), (51, 248, 644, 410), (248, 49, 315, 644), (409, 645, 442, 153), (33, 239, 645, 409), (239, 31, 314, 645), (408, 646, 441, 152), (15, 230, 646, 408), (230, 13, 313, 646), (319, 647, 440, 151), (59, 252, 647, 319), (252, 57, 312, 647), (318, 648, 439, 150), (41, 243, 648, 318), (243, 39, 311, 648), (317, 649, 438, 149), (23, 234, 649, 317), (234, 21, 310, 649), (316, 650, 437, 148), (5, 225, 650, 316), (225, 3, 308, 650), (315, 651, 436, 147), (49, 247, 651, 315), (247, 47, 307, 651), (314, 652, 435, 146), (31, 238, 652, 314), (238, 29, 306, 652), (313, 653, 434, 145), (13, 229, 653, 313), (229, 11, 305, 653), (312, 654, 433, 144), (57, 251, 654, 312), (251, 55, 304, 654), (311, 655, 432, 143), (39, 242, 655, 311), (242, 37, 303, 655), (310, 656, 431, 142), (21, 233, 656, 310), (233, 19, 302, 656), (415, 657, 430, 159), (1, 255, 657, 415), (255, 63, 300, 657), (308, 658, 429, 141), (3, 224, 658, 308), (224, 1, 415, 658), (307, 659, 428, 140), (47, 246, 659, 307), (246, 45, 298, 659), (306, 660, 427, 139), (29, 237, 660, 306), (237, 27, 296, 660), (305, 661, 426, 138), (11, 228, 661, 305), (228, 9, 294, 661), (304, 662, 425, 137), (55, 250, 662, 304), (250, 53, 292, 662), (303, 663, 424, 136), (37, 241, 663, 303), (241, 35, 290, 663), (302, 664, 423, 135), (19, 232, 664, 302), (232, 17, 288, 664), (300, 665, 422, 134), (63, 254, 665, 300), (254, 61, 414, 665), (298, 666, 421, 133), (45, 245, 666, 298), (245, 43, 413, 666), (296, 667, 420, 132), (27, 236, 667, 296), (236, 25, 412, 667), (294, 668, 419, 131), (9, 227, 668, 294), (227, 7, 411, 668), (292, 669, 418, 130), (53, 249, 669, 292), (249, 51, 410, 669), (290, 670, 417, 129), (35, 240, 670, 290), (240, 33, 409, 670), (288, 671, 416, 128), (17, 231, 671, 288), (231, 15, 408, 671), (456, 672, 383, 96), (168, 480, 672, 456), (480, 160, 321, 672), (457, 673, 382, 98), (169, 481, 673, 457), (481, 161, 323, 673), (458, 674, 381, 100), (170, 482, 674, 458), (482, 162, 325, 674), (459, 675, 380, 102), (171, 483, 675, 459), (483, 163, 327, 675), (460, 676, 379, 104), (172, 484, 676, 460), (484, 164, 329, 676), (461, 677, 378, 106), (173, 485, 677, 461), (485, 165, 331, 677), (462, 678, 377, 108), (174, 486, 678, 462), (486, 166, 333, 678), (463, 679, 376, 110), (175, 487, 679, 463), (487, 168, 456, 679), (464, 680, 375, 111), (176, 488, 680, 464), (488, 169, 457, 680), (465, 681, 374, 112), (177, 489, 681, 465), (489, 170, 458, 681), (466, 682, 373, 113), (178, 490, 682, 466), (490, 171, 459, 682), (467, 683, 372, 114), (179, 491, 683, 467), (491, 172, 460, 683), (468, 684, 371, 115), (180, 492, 684, 468), (492, 173, 461, 684), (469, 685, 370, 116), (181, 493, 685, 469), (493, 167, 341, 685), (341, 686, 369, 117), (167, 494, 686, 341), (494, 174, 462, 686), (470, 687, 368, 118), (182, 495, 687, 470), (495, 175, 463, 687), (471, 688, 367, 119), (183, 496, 688, 471), (496, 176, 464, 688), (472, 689, 366, 120), (184, 497, 689, 472), (497, 177, 465, 689), (473, 690, 365, 121), (185, 498, 690, 473), (498, 178, 466, 690), (474, 691, 364, 122), (186, 499, 691, 474), (499, 179, 467, 691), (475, 692, 363, 123), (187, 500, 692, 475), (500, 180, 468, 692), (476, 693, 362, 124), (188, 501, 693, 476), (501, 181, 469, 693), (477, 694, 361, 125), (189, 502, 694, 477), (502, 182, 470, 694), (478, 695, 360, 126), (190, 503, 695, 478), (503, 183, 471, 695), (479, 696, 359, 127), (191, 504, 696, 479), (504, 184, 472, 696), (321, 697, 358, 97), (160, 505, 697, 321), (505, 185, 473, 697), (323, 698, 357, 99), (161, 506, 698, 323), (506, 186, 474, 698), (325, 699, 356, 101), (162, 507, 699, 325), (507, 187, 475, 699), (327, 700, 355, 103), (163, 508, 700, 327), (508, 188, 476, 700), (329, 701, 354, 105), (164, 509, 701, 329), (509, 189, 477, 701), (331, 702, 353, 107), (165, 510, 702, 331), (510, 190, 478, 702), (333, 703, 352, 109), (166, 511, 703, 333), (511, 191, 479, 703), (301, 704, 285, 94), (198, 544, 704, 301), (544, 223, 543, 704), (299, 705, 276, 85), (197, 545, 705, 299), (545, 222, 542, 705), (297, 706, 267, 76), (196, 546, 706, 297), (546, 221, 541, 706), (295, 707, 258, 67), (195, 547, 707, 295), (547, 220, 540, 707), (293, 708, 280, 89), (194, 548, 708, 293), (548, 219, 539, 708), (291, 709, 271, 80), (193, 549, 709, 291), (549, 218, 538, 709), (289, 710, 262, 71), (192, 550, 710, 289), (550, 217, 537, 710), (543, 711, 284, 93), (223, 551, 711, 543), (551, 216, 536, 711), (542, 712, 275, 84), (222, 552, 712, 542), (552, 215, 535, 712), (541, 713, 266, 75), (221, 553, 713, 541), (553, 214, 534, 713), (540, 714, 257, 66), (220, 554, 714, 540), (554, 213, 533, 714), (539, 715, 279, 88), (219, 555, 715, 539), (555, 212, 532, 715), (538, 716, 270, 79), (218, 556, 716, 538), (556, 211, 531, 716), (537, 717, 261, 70), (217, 557, 717, 537), (557, 210, 530, 717), (536, 718, 283, 92), (216, 558, 718, 536), (558, 209, 529, 718), (535, 719, 274, 83), (215, 559, 719, 535), (559, 208, 528, 719), (534, 720, 265, 74), (214, 560, 720, 534), (560, 207, 527, 720), (309, 721, 287, 64), (199, 561, 721, 309), (561, 206, 526, 721), (533, 722, 256, 65), (213, 562, 722, 533), (562, 199, 309, 722), (532, 723, 278, 87), (212, 563, 723, 532), (563, 205, 525, 723), (531, 724, 269, 78), (211, 564, 724, 531), (564, 204, 524, 724), (530, 725, 260, 69), (210, 565, 725, 530), (565, 203, 523, 725), (529, 726, 282, 91), (209, 566, 726, 529), (566, 202, 522, 726), (528, 727, 273, 82), (208, 567, 727, 528), (567, 201, 521, 727), (527, 728, 264, 73), (207, 568, 728, 527), (568, 200, 520, 728), (526, 729, 286, 95), (206, 569, 729, 526), (569, 198, 301, 729), (525, 730, 277, 86), (205, 570, 730, 525), (570, 197, 299, 730), (524, 731, 268, 77), (204, 571, 731, 524), (571, 196, 297, 731), (523, 732, 259, 68), (203, 572, 732, 523), (572, 195, 295, 732), (522, 733, 281, 90), (202, 573, 733, 522), (573, 194, 293, 733), (521, 734, 272, 81), (201, 574, 734, 521), (574, 193, 291, 734), (520, 735, 263, 72), (200, 575, 735, 520), (575, 192, 289, 735), (262, 70, 742, 774), (86, 277, 789, 758), (263, 71, 743, 775), (87, 278, 790, 759), (264, 72, 744, 776), (88, 279, 791, 760), (265, 73, 745, 777), (89, 280, 792, 761), (266, 74, 746, 778), (90, 281, 793, 762), (267, 75, 747, 779), (91, 282, 794, 763), (65, 256, 768, 737), (268, 76, 748, 780), (92, 283, 795, 764), (66, 257, 769, 738), (269, 77, 749, 781), (93, 284, 796, 765), (67, 258, 770, 739), (270, 78, 750, 782), (94, 285, 797, 766), (68, 259, 771, 740), (271, 79, 751, 783), (95, 286, 798, 767), (69, 260, 772, 741), (272, 80, 752, 784), (64, 287, 799, 736), (70, 261, 773, 742), (273, 81, 753, 785), (71, 262, 774, 743), (274, 82, 754, 786), (72, 263, 775, 744), (275, 83, 755, 787), (73, 264, 776, 745), (276, 84, 756, 788), (74, 265, 777, 746), (277, 85, 757, 789), (75, 266, 778, 747), (278, 86, 758, 790), (76, 267, 779, 748), (279, 87, 759, 791), (77, 268, 780, 749), (280, 88, 760, 792), (78, 269, 781, 750), (281, 89, 761, 793), (79, 270, 782, 751), (282, 90, 762, 794), (256, 64, 736, 768), (80, 271, 783, 752), (283, 91, 763, 795), (257, 65, 737, 769), (81, 272, 784, 753), (284, 92, 764, 796), (258, 66, 738, 770), (82, 273, 785, 754), (285, 93, 765, 797), (259, 67, 739, 771), (536, 92, 764, 800), (83, 274, 786, 755), (286, 94, 766, 798), (260, 68, 740, 772), (84, 275, 787, 756), (287, 95, 767, 799), (261, 69, 741, 773), (85, 276, 788, 757)])
me_cylinder.use_remesh_preserve_volume = False
me_cylinder.use_remesh_preserve_attributes = False
me_cylinder.use_mirror_vertex_groups = False
me_cylinder.update()

# ---- objects
ob_cylinder = bpy.data.objects.new('Cylinder', me_cylinder)
ob_lamp = bpy.data.objects.new('Lamp', light_lamp)
ob_camera = bpy.data.objects.new('Camera', cam_camera)

# ---- transforms, parenting, visibility, modifiers, constraints
ob_cylinder.location = (0.0, 0.0, 0.0)
ob_cylinder.lineart.crease_threshold = 0.0
_m = ob_cylinder.modifiers.new('Solidify', 'SOLIDIFY')
_m.nonmanifold_thickness_mode = 'FIXED'
_m.nonmanifold_merge_threshold = 0.0003
ob_lamp.location = (4.076, 1.005, 5.904)
ob_lamp.rotation_euler = (0.6503, 0.05522, 1.866)
ob_lamp.lock_rotations_4d = False
ob_lamp.empty_display_type = 'ARROWS'
ob_lamp.color = (0.0, 0.0, 0.0, 0.0)
ob_lamp.lineart.crease_threshold = 0.0
ob_camera.location = (7.481, -6.508, 5.344)
ob_camera.rotation_euler = (1.109, 0.0, 0.8149)
ob_camera.lock_rotations_4d = False
ob_camera.empty_display_type = 'ARROWS'
ob_camera.color = (0.0, 0.0, 0.0, 0.0)
ob_camera.display_type = 'WIRE'
ob_camera.lineart.crease_threshold = 0.0

# ---- collection membership
col_collection_1.objects.link(ob_cylinder)
col_collection_1.objects.link(ob_lamp)
col_collection_1.objects.link(ob_camera)

# ---- scene / render settings (as saved in the file)
scene.camera = ob_camera
scene.frame_start = 1; scene.frame_end = 250; scene.frame_set(3)
scene.render.engine = 'BLENDER_EEVEE_NEXT'
scene.render.resolution_percentage = 50
scene.render.dither_intensity = 0.0
scene.cycles.use_denoising = False
scene.cycles.samples = 128
scene.cycles.sampling_pattern = 'TABULATED_SOBOL'
scene.cycles.use_adaptive_sampling = False
scene.cycles.use_light_tree = False
scene.cycles.blur_glossy = 0.0
scene.cycles.sample_clamp_indirect = 0.0
scene.view_settings.view_transform = 'Standard'
bpy.context.view_layer.update()
